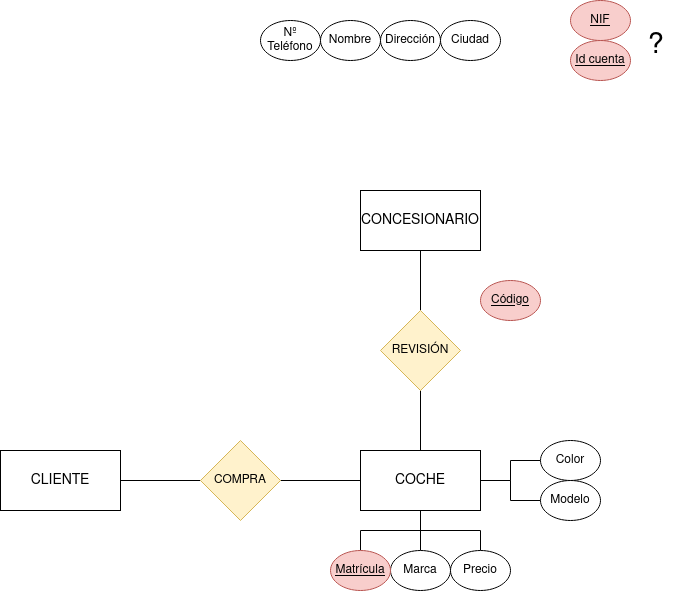

The diagram above was exported from draw.io. Its source (the exported page's mxGraphModel, read from the mxfile embedded in the PNG):
<mxGraphModel dx="1434" dy="752" grid="1" gridSize="10" guides="1" tooltips="1" connect="1" arrows="1" fold="1" page="1" pageScale="1" pageWidth="827" pageHeight="1169" math="0" shadow="0">
  <root>
    <mxCell id="0" />
    <mxCell id="1" parent="0" />
    <mxCell id="t_w9ClYHNBa6RBWwoFuC-1" value="COCHE" style="rounded=0;whiteSpace=wrap;html=1;fontSize=14;" vertex="1" parent="1">
      <mxGeometry x="470" y="480" width="120" height="60" as="geometry" />
    </mxCell>
    <mxCell id="t_w9ClYHNBa6RBWwoFuC-30" value="" style="edgeStyle=orthogonalEdgeStyle;rounded=0;orthogonalLoop=1;jettySize=auto;html=1;endArrow=none;endFill=0;" edge="1" parent="1" source="t_w9ClYHNBa6RBWwoFuC-2" target="t_w9ClYHNBa6RBWwoFuC-1">
      <mxGeometry relative="1" as="geometry" />
    </mxCell>
    <mxCell id="t_w9ClYHNBa6RBWwoFuC-2" value="Modelo" style="ellipse;whiteSpace=wrap;html=1;" vertex="1" parent="1">
      <mxGeometry x="650" y="510" width="60" height="40" as="geometry" />
    </mxCell>
    <mxCell id="t_w9ClYHNBa6RBWwoFuC-26" value="" style="edgeStyle=orthogonalEdgeStyle;rounded=0;orthogonalLoop=1;jettySize=auto;html=1;endArrow=none;endFill=0;" edge="1" parent="1" source="t_w9ClYHNBa6RBWwoFuC-3" target="t_w9ClYHNBa6RBWwoFuC-1">
      <mxGeometry relative="1" as="geometry" />
    </mxCell>
    <mxCell id="t_w9ClYHNBa6RBWwoFuC-3" value="Marca" style="ellipse;whiteSpace=wrap;html=1;" vertex="1" parent="1">
      <mxGeometry x="500" y="580" width="60" height="40" as="geometry" />
    </mxCell>
    <mxCell id="t_w9ClYHNBa6RBWwoFuC-29" value="" style="edgeStyle=orthogonalEdgeStyle;rounded=0;orthogonalLoop=1;jettySize=auto;html=1;endArrow=none;endFill=0;" edge="1" parent="1" source="t_w9ClYHNBa6RBWwoFuC-4" target="t_w9ClYHNBa6RBWwoFuC-1">
      <mxGeometry relative="1" as="geometry" />
    </mxCell>
    <mxCell id="t_w9ClYHNBa6RBWwoFuC-4" value="Precio" style="ellipse;whiteSpace=wrap;html=1;" vertex="1" parent="1">
      <mxGeometry x="560" y="580" width="60" height="40" as="geometry" />
    </mxCell>
    <mxCell id="t_w9ClYHNBa6RBWwoFuC-27" value="" style="edgeStyle=orthogonalEdgeStyle;rounded=0;orthogonalLoop=1;jettySize=auto;html=1;endArrow=none;endFill=0;" edge="1" parent="1" source="t_w9ClYHNBa6RBWwoFuC-5" target="t_w9ClYHNBa6RBWwoFuC-1">
      <mxGeometry relative="1" as="geometry" />
    </mxCell>
    <mxCell id="t_w9ClYHNBa6RBWwoFuC-5" value="Matrícula" style="ellipse;whiteSpace=wrap;html=1;fillColor=#f8cecc;strokeColor=#b85450;fontStyle=4" vertex="1" parent="1">
      <mxGeometry x="440" y="580" width="60" height="40" as="geometry" />
    </mxCell>
    <mxCell id="t_w9ClYHNBa6RBWwoFuC-24" value="" style="edgeStyle=orthogonalEdgeStyle;rounded=0;orthogonalLoop=1;jettySize=auto;html=1;endArrow=none;endFill=0;" edge="1" parent="1" source="t_w9ClYHNBa6RBWwoFuC-6" target="t_w9ClYHNBa6RBWwoFuC-1">
      <mxGeometry relative="1" as="geometry" />
    </mxCell>
    <mxCell id="t_w9ClYHNBa6RBWwoFuC-6" value="Color" style="ellipse;whiteSpace=wrap;html=1;" vertex="1" parent="1">
      <mxGeometry x="650" y="470" width="60" height="40" as="geometry" />
    </mxCell>
    <mxCell id="t_w9ClYHNBa6RBWwoFuC-7" value="CLIENTE" style="rounded=0;whiteSpace=wrap;html=1;fontSize=14;" vertex="1" parent="1">
      <mxGeometry x="110" y="480" width="120" height="60" as="geometry" />
    </mxCell>
    <mxCell id="t_w9ClYHNBa6RBWwoFuC-8" value="NIF" style="ellipse;whiteSpace=wrap;html=1;fillColor=#f8cecc;strokeColor=#b85450;fontStyle=4" vertex="1" parent="1">
      <mxGeometry x="680" y="30" width="60" height="40" as="geometry" />
    </mxCell>
    <mxCell id="t_w9ClYHNBa6RBWwoFuC-9" value="Nombre" style="ellipse;whiteSpace=wrap;html=1;" vertex="1" parent="1">
      <mxGeometry x="430" y="50" width="60" height="40" as="geometry" />
    </mxCell>
    <mxCell id="t_w9ClYHNBa6RBWwoFuC-10" value="Dirección" style="ellipse;whiteSpace=wrap;html=1;" vertex="1" parent="1">
      <mxGeometry x="490" y="50" width="60" height="40" as="geometry" />
    </mxCell>
    <mxCell id="t_w9ClYHNBa6RBWwoFuC-11" value="Ciudad" style="ellipse;whiteSpace=wrap;html=1;" vertex="1" parent="1">
      <mxGeometry x="550" y="50" width="60" height="40" as="geometry" />
    </mxCell>
    <mxCell id="t_w9ClYHNBa6RBWwoFuC-12" value="Nº Teléfono" style="ellipse;whiteSpace=wrap;html=1;" vertex="1" parent="1">
      <mxGeometry x="370" y="50" width="60" height="40" as="geometry" />
    </mxCell>
    <mxCell id="t_w9ClYHNBa6RBWwoFuC-13" value="Id cuenta" style="ellipse;whiteSpace=wrap;html=1;fillColor=#f8cecc;strokeColor=#b85450;fontStyle=4" vertex="1" parent="1">
      <mxGeometry x="680" y="70" width="60" height="40" as="geometry" />
    </mxCell>
    <mxCell id="t_w9ClYHNBa6RBWwoFuC-14" value="?" style="text;html=1;align=center;verticalAlign=middle;resizable=0;points=[];autosize=1;strokeColor=none;fillColor=none;fontSize=29;" vertex="1" parent="1">
      <mxGeometry x="745" y="50" width="40" height="50" as="geometry" />
    </mxCell>
    <mxCell id="t_w9ClYHNBa6RBWwoFuC-15" value="CONCESIONARIO" style="rounded=0;whiteSpace=wrap;html=1;fontSize=14;" vertex="1" parent="1">
      <mxGeometry x="470" y="220" width="120" height="60" as="geometry" />
    </mxCell>
    <mxCell id="t_w9ClYHNBa6RBWwoFuC-19" value="" style="edgeStyle=orthogonalEdgeStyle;rounded=0;orthogonalLoop=1;jettySize=auto;html=1;endArrow=none;endFill=0;" edge="1" parent="1" source="t_w9ClYHNBa6RBWwoFuC-16" target="t_w9ClYHNBa6RBWwoFuC-1">
      <mxGeometry relative="1" as="geometry" />
    </mxCell>
    <mxCell id="t_w9ClYHNBa6RBWwoFuC-20" value="" style="edgeStyle=orthogonalEdgeStyle;rounded=0;orthogonalLoop=1;jettySize=auto;html=1;endArrow=none;endFill=0;" edge="1" parent="1" source="t_w9ClYHNBa6RBWwoFuC-16" target="t_w9ClYHNBa6RBWwoFuC-7">
      <mxGeometry relative="1" as="geometry" />
    </mxCell>
    <mxCell id="t_w9ClYHNBa6RBWwoFuC-16" value="COMPRA" style="rhombus;whiteSpace=wrap;html=1;fillColor=#fff2cc;strokeColor=#d6b656;" vertex="1" parent="1">
      <mxGeometry x="310" y="470" width="80" height="80" as="geometry" />
    </mxCell>
    <mxCell id="t_w9ClYHNBa6RBWwoFuC-21" value="" style="edgeStyle=orthogonalEdgeStyle;rounded=0;orthogonalLoop=1;jettySize=auto;html=1;endArrow=none;endFill=0;" edge="1" parent="1" source="t_w9ClYHNBa6RBWwoFuC-18" target="t_w9ClYHNBa6RBWwoFuC-15">
      <mxGeometry relative="1" as="geometry" />
    </mxCell>
    <mxCell id="t_w9ClYHNBa6RBWwoFuC-22" value="" style="edgeStyle=orthogonalEdgeStyle;rounded=0;orthogonalLoop=1;jettySize=auto;html=1;endArrow=none;endFill=0;" edge="1" parent="1" source="t_w9ClYHNBa6RBWwoFuC-18" target="t_w9ClYHNBa6RBWwoFuC-1">
      <mxGeometry relative="1" as="geometry" />
    </mxCell>
    <mxCell id="t_w9ClYHNBa6RBWwoFuC-18" value="REVISIÓN" style="rhombus;whiteSpace=wrap;html=1;fillColor=#fff2cc;strokeColor=#d6b656;" vertex="1" parent="1">
      <mxGeometry x="490" y="340" width="80" height="80" as="geometry" />
    </mxCell>
    <mxCell id="t_w9ClYHNBa6RBWwoFuC-23" value="Código" style="ellipse;whiteSpace=wrap;html=1;fillColor=#f8cecc;strokeColor=#b85450;fontStyle=4" vertex="1" parent="1">
      <mxGeometry x="590" y="310" width="60" height="40" as="geometry" />
    </mxCell>
  </root>
</mxGraphModel>